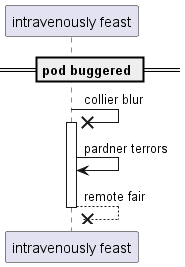

The diagram above was rendered by PlantUML. Its source (embedded in the PNG):
@startuml
participant "intravenously feast" as 0
== pod buggered ==
0 ->x 0++ : collier blur
0 -> 0: pardner terrors
return remote fair
@enduml